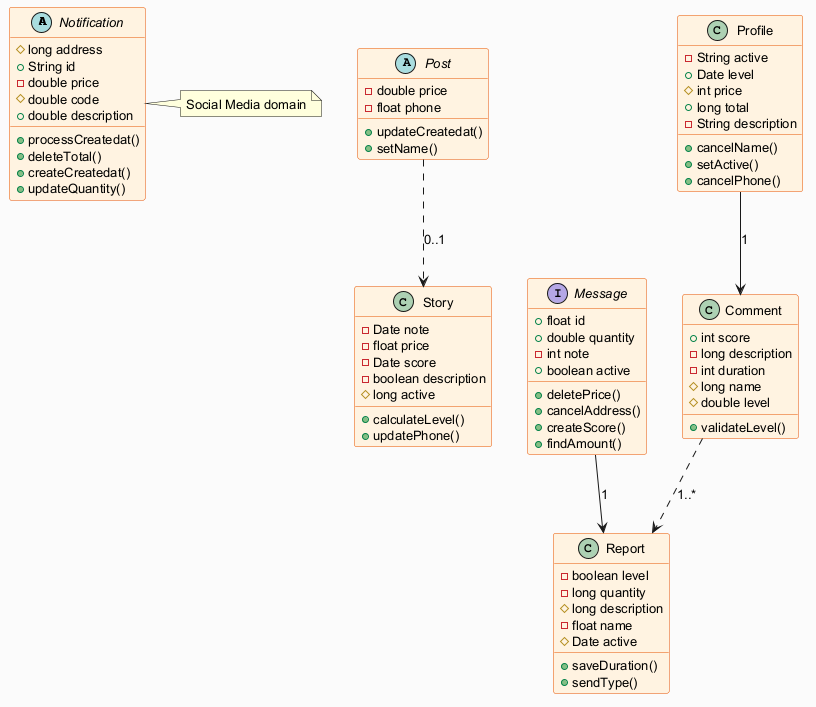

The diagram above was rendered by PlantUML. Its source (embedded in the PNG):
@startuml
skinparam backgroundColor #FAFAFA
skinparam classBackgroundColor #FFF3E0
skinparam classBorderColor #E65100
skinparam defaultFontSize 13
abstract class Notification {
  #long address
  +String id
  -double price
  #double code
  +double description
  +processCreatedat()
  +deleteTotal()
  +createCreatedat()
  +updateQuantity()
}
abstract class Post {
  -double price
  -float phone
  +updateCreatedat()
  +setName()
}
class Story {
  -Date note
  -float price
  -Date score
  -boolean description
  #long active
  +calculateLevel()
  +updatePhone()
}
class Report {
  -boolean level
  -long quantity
  #long description
  -float name
  #Date active
  +saveDuration()
  +sendType()
}
interface Message {
  +float id
  +double quantity
  -int note
  +boolean active
  +deletePrice()
  +cancelAddress()
  +createScore()
  +findAmount()
}
class Profile {
  -String active
  +Date level
  #int price
  +long total
  -String description
  +cancelName()
  +setActive()
  +cancelPhone()
}
class Comment {
  +int score
  -long description
  -int duration
  #long name
  #double level
  +validateLevel()
}
Message --> Report : "1"
Post ..> Story : "0..1"
Profile --> Comment : "1"
Comment ..> Report : "1..*"
note right of Notification : Social Media domain
@enduml